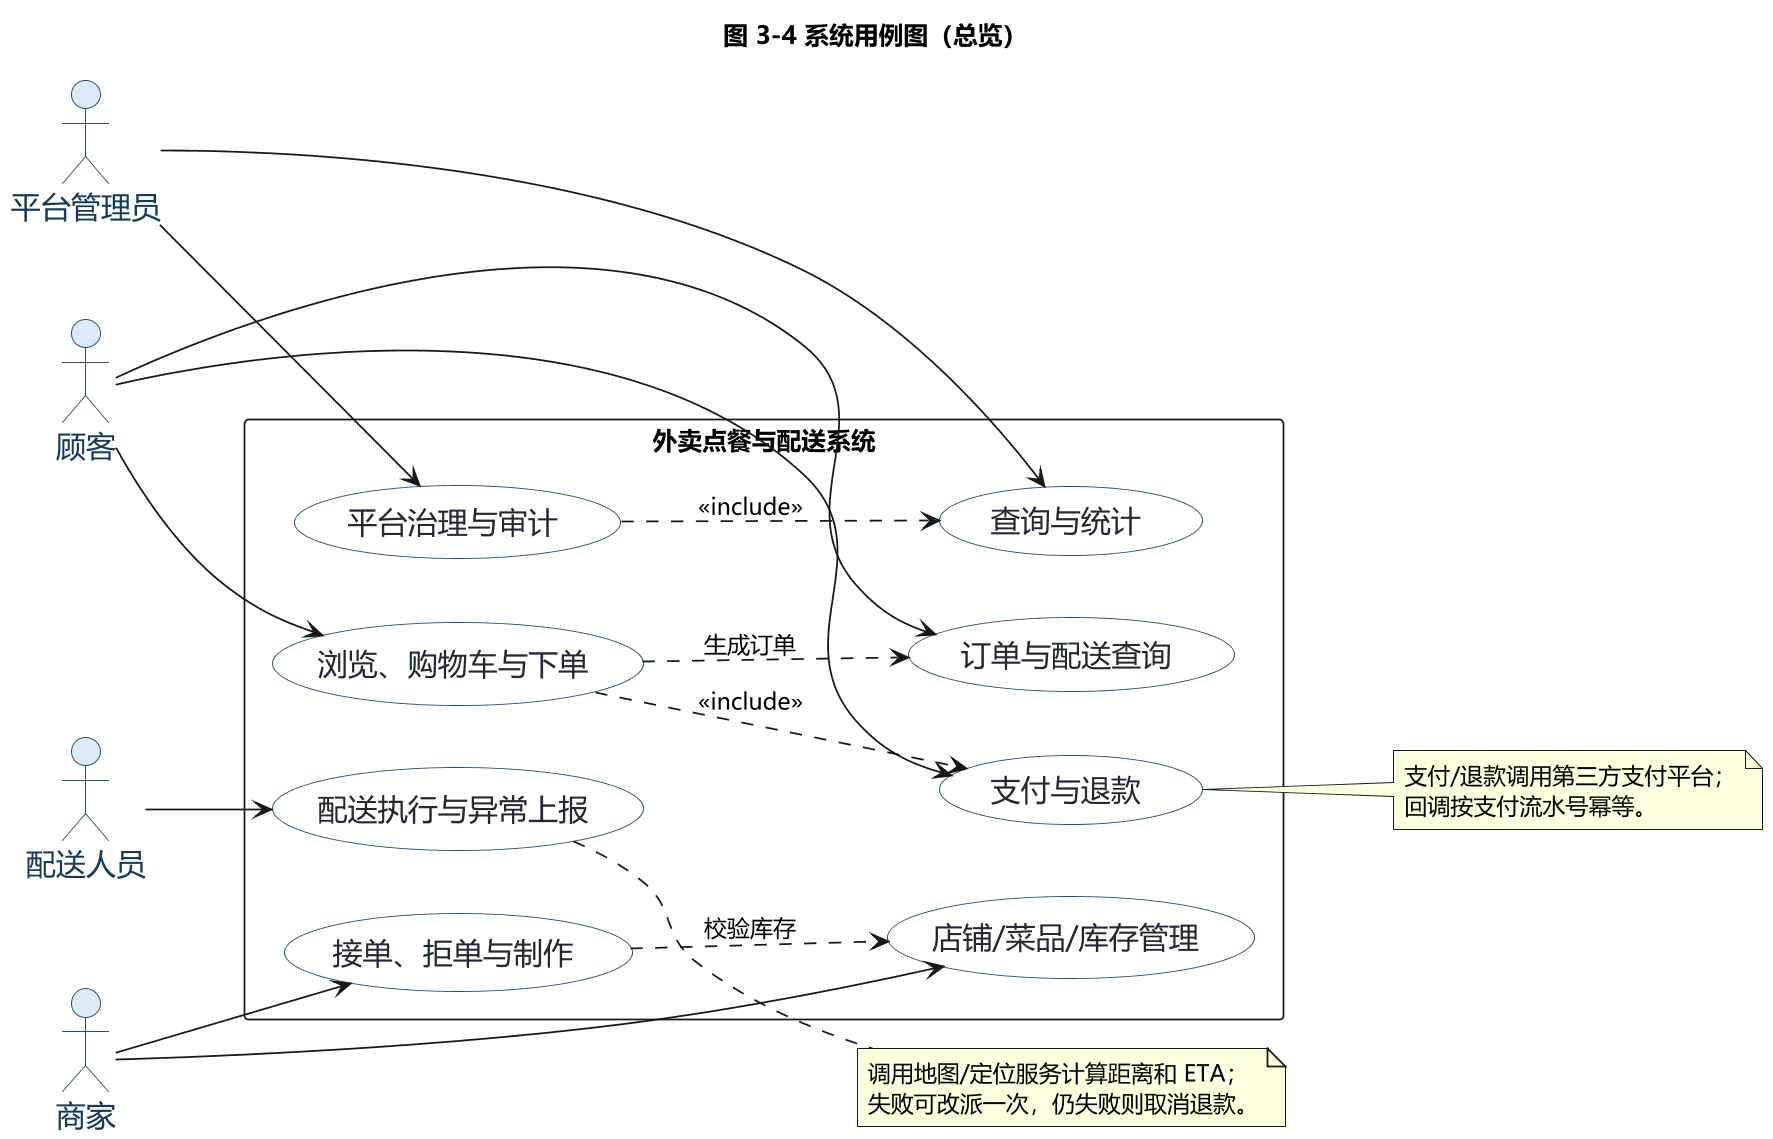

The diagram above was rendered by PlantUML. Its source (embedded in the PNG):
@startuml
left to right direction
skinparam dpi 170
skinparam defaultFontName "Microsoft YaHei"
skinparam shadowing false
skinparam usecase {
  BackgroundColor #FFFFFF
  BorderColor #1F4E79
  FontColor #1F2937
  FontSize 17
}
skinparam actor {
  BackgroundColor #DCE9F7
  BorderColor #1F4E79
  FontColor #123B5D
  FontSize 17
}
title 图 3-4 系统用例图（总览）

actor "顾客" as Customer
actor "商家" as Merchant
actor "配送人员" as Rider
actor "平台管理员" as Admin

rectangle "外卖点餐与配送系统" {
  usecase "浏览、购物车与下单" as UC_Order
  usecase "支付与退款" as UC_Pay
  usecase "订单与配送查询" as UC_Track
  usecase "店铺/菜品/库存管理" as UC_Shop
  usecase "接单、拒单与制作" as UC_Fulfill
  usecase "配送执行与异常上报" as UC_Deliver
  usecase "平台治理与审计" as UC_Admin
  usecase "查询与统计" as UC_Stats
}

Customer --> UC_Order
Customer --> UC_Pay
Customer --> UC_Track
Merchant --> UC_Shop
Merchant --> UC_Fulfill
Rider --> UC_Deliver
Admin --> UC_Admin
Admin --> UC_Stats

UC_Order ..> UC_Pay : <<include>>
UC_Order ..> UC_Track : 生成订单
UC_Fulfill ..> UC_Shop : 校验库存
UC_Admin ..> UC_Stats : <<include>>

note right of UC_Pay
  支付/退款调用第三方支付平台；
  回调按支付流水号幂等。
end note
note right of UC_Deliver
  调用地图/定位服务计算距离和 ETA；
  失败可改派一次，仍失败则取消退款。
end note
@enduml